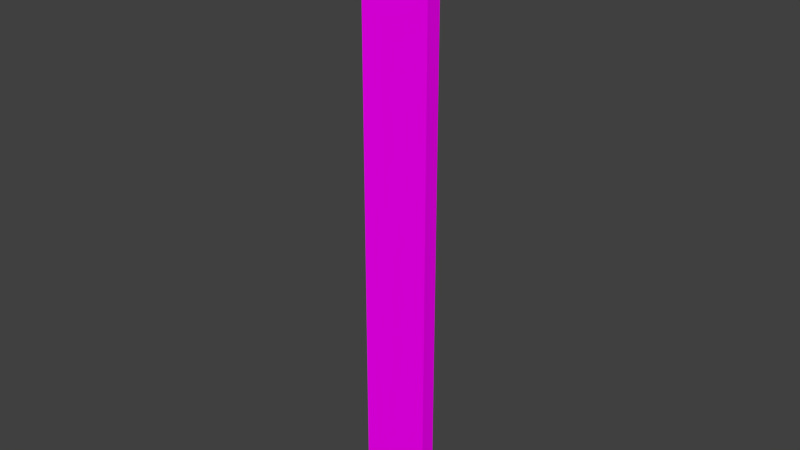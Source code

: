 # Source: messlatte.blend  (saved by Blender 2.76.0; exported with 4.5.12 LTS)
import bpy
from mathutils import Matrix  # noqa: F401  (used for matrix-valued properties, if any)

bpy.ops.wm.read_factory_settings(use_empty=True)
scene = bpy.context.scene
scene.name = 'Scene'

# ---- collections
col_collection_1 = bpy.data.collections.new('Collection 1'); scene.collection.children.link(col_collection_1)

# ---- images (referenced by path relative to the original .blend; pixels are not part of the script)
import os
ASSET_DIR = os.environ.get("B2B_ASSET_DIR", "")  # directory of the original .blend (textures are referenced by path, not embedded)
HERE = os.path.dirname(os.path.abspath(__file__))  # packed textures are extracted next to this script under _unpacked/

def load_image(name, relpath, width, height, colorspace="sRGB"):
    """Load a texture the original file referenced (path relative to the .blend, or extracted next to this script)."""
    p = next((c for c in (os.path.join(HERE, relpath), os.path.join(ASSET_DIR, relpath)) if relpath and os.path.exists(c)), "")
    if p:
        img = bpy.data.images.load(p, check_existing=True)
        img.name = name
    else:  # same state as the original file: an image datablock whose file is absent (Cycles renders it pink)
        img = bpy.data.images.new(name, width, height)
        img.source = "FILE"
        img.filepath = "//" + (relpath or name)
    img.colorspace_settings.name = colorspace
    return img
img_messlatte_textur_png = load_image('messlatte_textur.png', 'messlatte_textur.png', 1024, 1024, 'sRGB')

# ---- materials (node trees are filled in below, after node groups)
mat_zahlen = bpy.data.materials.new('zahlen')
mat_zahlen.alpha_threshold = 0.0
mat_zahlen.roughness = 0.5
mat_gr_n = bpy.data.materials.new('grün')
mat_gr_n.alpha_threshold = 0.0
mat_gr_n.roughness = 0.5

# ---- material node trees
mat_zahlen.use_nodes = True; mat_zahlen.node_tree.nodes.clear()
_N = mat_zahlen.node_tree.nodes; _L = mat_zahlen.node_tree.links
n0 = _N.new('ShaderNodeOutputMaterial'); n0.name = 'Material Output'; n0.location = (300, 300)
n1 = _N.new('ShaderNodeBsdfDiffuse'); n1.name = 'Diffuse BSDF'; n1.location = (10, 300)
n2 = _N.new('ShaderNodeTexImage'); n2.name = 'Image Texture'; n2.location = (-180, 300)
n2.width = 140
n2.image = img_messlatte_textur_png
_L.new(n1.outputs[0], n0.inputs[0])
_L.new(n2.outputs[0], n1.inputs[0])
n0.is_active_output = True
mat_gr_n.use_nodes = True; mat_gr_n.node_tree.nodes.clear()
_N = mat_gr_n.node_tree.nodes; _L = mat_gr_n.node_tree.links
n0 = _N.new('ShaderNodeOutputMaterial'); n0.name = 'Material Output'; n0.location = (300, 300)
n1 = _N.new('ShaderNodeBsdfDiffuse'); n1.name = 'Diffuse BSDF'; n1.location = (10, 300)
n1.inputs[0].default_value = (0.016, 0.07819, 0.007499, 1.0)
_L.new(n1.outputs[0], n0.inputs[0])
n0.is_active_output = True

# ---- world
world_world = bpy.data.worlds.new('World'); scene.world = world_world
world_world.color = (0.05088, 0.05088, 0.05088)
world_world.use_sun_shadow = False
world_world.sun_shadow_jitter_overblur = 0.0
world_world.cycles.sampling_method = 'MANUAL'
world_world.cycles.sample_map_resolution = 256

# ---- meshes
me_cube = bpy.data.meshes.new('Cube')
me_cube.from_pydata([(1.0, 1.0, -1.0), (1.0, -1.0, -1.0), (-1.0, -1.0, -1.0), (-1.0, 1.0, -1.0), (1.0, 1.0, 1.0), (1.0, -1.0, 1.0), (-1.0, -1.0, 1.0), (-1.0, 1.0, 1.0)], [], [(0, 1, 2, 3), (4, 7, 6, 5), (0, 4, 5, 1), (1, 5, 6, 2), (2, 6, 7, 3), (4, 0, 3, 7)])
_uv = me_cube.uv_layers.new(name='UVMap')
_uv.uv.foreach_set('vector', [1.987e-08, 0.6667, 0.3333, 0.6667, 0.3333, 1.0, 0.0, 1.0, 0.3333, 0.3333, 0.3333, 0.6667, 4.967e-08, 0.6667, 0.0, 0.3333, 0.461, 0.4064, 0.4629, 0.8017, 0.4126, 0.7996, 0.4243, 0.4083, 2.98e-08, 0.3333, 0.0, 1.291e-07, 0.3333, 0.0, 0.3333, 0.3333, 1.0, 0.3333, 0.6667, 0.3333, 0.6667, 8.941e-08, 1.0, 0.0, 0.5558, 1.636, 0.5916, 0.5045, 0.5902, 0.5006, 0.5565, 1.576])
me_cube.materials.append(mat_zahlen)
me_cube.materials.append(mat_gr_n)
me_cube.use_remesh_preserve_volume = False
me_cube.use_remesh_preserve_attributes = False
me_cube.use_mirror_vertex_groups = False
me_cube.update()

# ---- objects
ob_cube = bpy.data.objects.new('Cube', me_cube)

# ---- transforms, parenting, visibility, modifiers, constraints
ob_cube.location = (0.0, 0.06845, 4.398)
ob_cube.rotation_euler = (0.0, -0.0, -1.571)
ob_cube.scale = (0.1134, 0.5038, 4.398)
ob_cube.lock_rotations_4d = False
ob_cube.empty_display_type = 'ARROWS'
ob_cube.lineart.crease_threshold = 0.0

# ---- collection membership
col_collection_1.objects.link(ob_cube)

# ---- scene / render settings (as saved in the file)
scene.frame_start = 1; scene.frame_end = 250; scene.frame_set(1)
scene.render.engine = 'CYCLES'
scene.render.resolution_percentage = 50
scene.render.dither_intensity = 0.0
scene.cycles.use_denoising = False
scene.cycles.samples = 10
scene.cycles.sampling_pattern = 'TABULATED_SOBOL'
scene.cycles.light_sampling_threshold = 0.0
scene.cycles.use_adaptive_sampling = False
scene.cycles.use_light_tree = False
scene.cycles.blur_glossy = 0.0
scene.cycles.pixel_filter_type = 'GAUSSIAN'
scene.cycles.sample_clamp_indirect = 0.0
scene.view_settings.view_transform = 'Standard'
bpy.context.view_layer.update()

# ---- added for rendering (the .blend has no active camera and no usable light): camera, sun
cam_auto = bpy.data.cameras.new('AutoCamera')
cam_auto.lens = 50.0
cam_auto.sensor_width = 36.0
cam_auto.clip_end = 1000.0
ob_auto_camera = bpy.data.objects.new('AutoCamera', cam_auto)
scene.collection.objects.link(ob_auto_camera)
ob_auto_camera.location = (8.19398, -9.76433, 10.9534)
ob_auto_camera.rotation_euler = (1.09748, -7.21219e-08, 0.694738)
scene.camera = ob_auto_camera
light_auto_sun = bpy.data.lights.new('AutoSun', 'SUN')
light_auto_sun.energy = 3.0
light_auto_sun.angle = 0.0523599
ob_auto_sun = bpy.data.objects.new('AutoSun', light_auto_sun)
scene.collection.objects.link(ob_auto_sun)
ob_auto_sun.rotation_euler = (0.872665, 0.174533, 0.523599)
bpy.context.view_layer.update()

